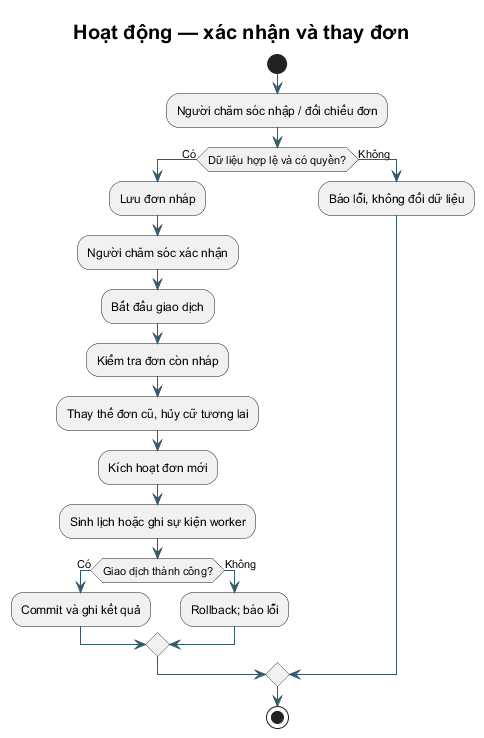

The diagram above was rendered by PlantUML. Its source (embedded in the PNG):
@startuml
!pragma layout smetana
skinparam defaultFontName Arial
skinparam shadowing false
skinparam backgroundColor white
skinparam ArrowColor #34596B
skinparam titleFontSize 20
title Hoạt động — xác nhận và thay đơn
start
:Người chăm sóc nhập / đối chiếu đơn;
if (Dữ liệu hợp lệ và có quyền?) then (Có)
 :Lưu đơn nháp;
 :Người chăm sóc xác nhận;
 :Bắt đầu giao dịch;
 :Kiểm tra đơn còn nháp;
 :Thay thế đơn cũ, hủy cữ tương lai;
 :Kích hoạt đơn mới;
 :Sinh lịch hoặc ghi sự kiện worker;
 if (Giao dịch thành công?) then (Có)
  :Commit và ghi kết quả;
 else (Không)
  :Rollback; báo lỗi;
 endif
else (Không)
 :Báo lỗi, không đổi dữ liệu;
endif
stop
@enduml